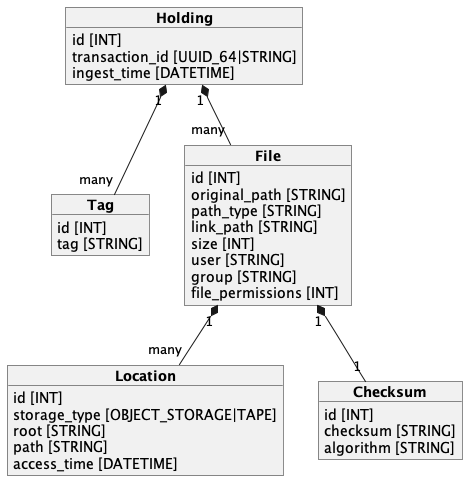

The diagram above was rendered by PlantUML. Its source (embedded in the PNG):
@startuml catalog_db

object "**Holding**" as holding {
    id [INT]
    transaction_id [UUID_64|STRING]
    ingest_time [DATETIME]
}

object "**Tag**" as tag {
    id [INT]
    tag [STRING]
}

object "**File**" as file {
    id [INT]
    original_path [STRING]
    path_type [STRING]
    link_path [STRING]
    size [INT]
    user [STRING]
    group [STRING]
    file_permissions [INT]
}

object "**Location**" as location {
    id [INT]
    storage_type [OBJECT_STORAGE|TAPE]
    root [STRING]
    path [STRING]
    access_time [DATETIME]
}

object "**Checksum**" as checksum {
    id [INT]
    checksum [STRING]
    algorithm [STRING]
}

holding "1" *-- "many" file
holding "1" *-- "many" tag
file "1" *-- "many" location
file "1" *-- "1" checksum
@enduml